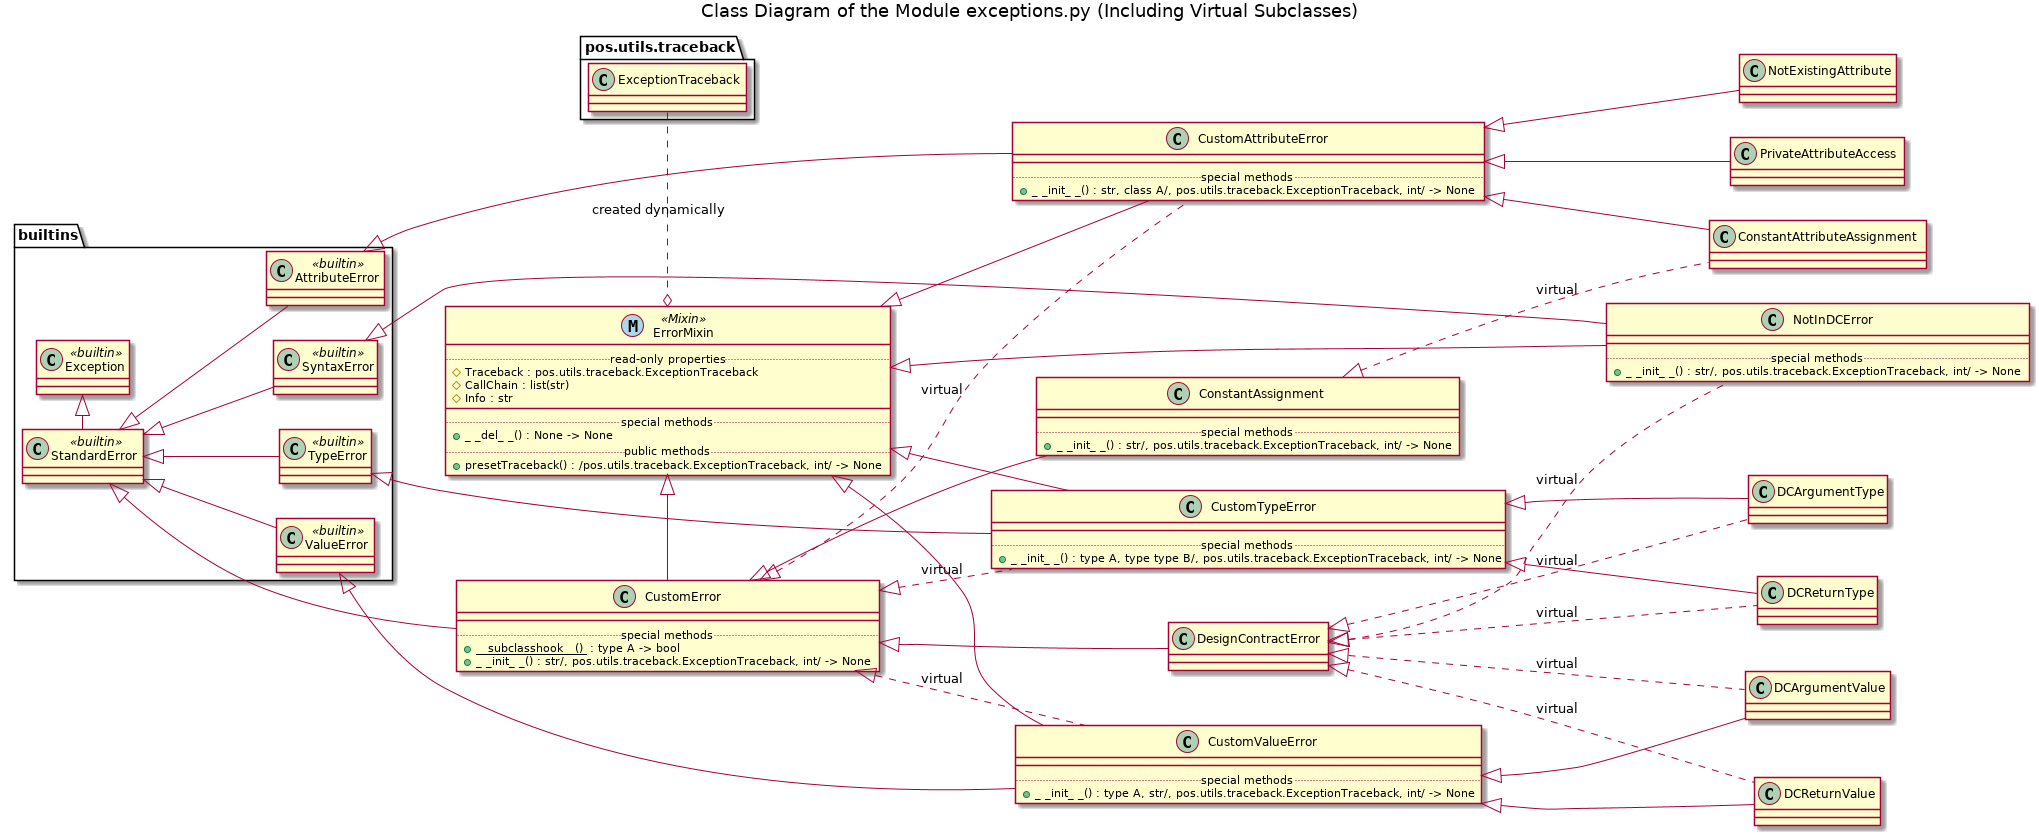

The diagram above was rendered by PlantUML. Its source (embedded in the PNG):
@startuml pos_exceptions_classes

title Class Diagram of the Module exceptions.py (Including Virtual Subclasses)

left to right direction

namespace pos.utils.traceback {
    class ExceptionTraceback
}

namespace builtins {
    class Exception <<builtin>>
    
    class StandardError <<builtin>>
    
    StandardError -|> Exception
    
    class SyntaxError <<builtin>>
    
    class AttributeError <<builtin>>
    
    class TypeError <<builtin>>
    
    class ValueError <<builtin>>
    
    StandardError <|-- SyntaxError
    
    StandardError <|-- AttributeError
    
    StandardError <|-- TypeError
    
    StandardError <|-- ValueError
}
















class ErrorMixin <<(M, lightblue) Mixin>> {
    ..read-only properties..
    # Traceback : pos.utils.traceback.ExceptionTraceback
    # {field} CallChain : list(str)
    # Info : str
    __
    ..special methods..
    + _ _del_ _() : None -> None
    ..public methods..
    + presetTraceback() : /pos.utils.traceback.ExceptionTraceback, int/ -> None
}



class CustomError {
    __
    ..special methods..
    + <u>__subclasshook__()</u> : type A -> bool
    + _ _init_ _() : str/, pos.utils.traceback.ExceptionTraceback, int/ -> None
}



class CustomTypeError {
    __
    ..special methods..
    + _ _init_ _() : type A, type type B/, pos.utils.traceback.ExceptionTraceback, int/ -> None
}



class CustomValueError {
    __
    ..special methods..
    + _ _init_ _() : type A, str/, pos.utils.traceback.ExceptionTraceback, int/ -> None
}



class CustomAttributeError {
    __
    ..special methods..
    + _ _init_ _() : str, class A/, pos.utils.traceback.ExceptionTraceback, int/ -> None
}



class ConstantAssignment {
    __
    ..special methods..
    + _ _init_ _() : str/, pos.utils.traceback.ExceptionTraceback, int/ -> None
}



class NotInDCError {
    __
    ..special methods..
    + _ _init_ _() : str/, pos.utils.traceback.ExceptionTraceback, int/ -> None
}

pos.utils.traceback.ExceptionTraceback .o ErrorMixin : created dynamically

builtins.SyntaxError <|---- NotInDCError

builtins.AttributeError <|--- CustomAttributeError

builtins.StandardError <|--- CustomError

builtins.TypeError <|--- CustomTypeError

builtins.ValueError <|--- CustomValueError

CustomError <|-- DesignContractError

CustomError <|-- ConstantAssignment

CustomAttributeError <|-- ConstantAttributeAssignment

CustomAttributeError <|-- NotExistingAttribute

CustomAttributeError <|-- PrivateAttributeAccess

CustomTypeError <|-- DCArgumentType

CustomTypeError <|-- DCReturnType

CustomValueError <|-- DCArgumentValue

CustomValueError <|-- DCReturnValue

CustomError <|.. CustomAttributeError : virtual

CustomError <|.. CustomTypeError : virtual

CustomError <|.. CustomValueError : virtual

DesignContractError <|.. DCArgumentType : virtual

DesignContractError <|.. DCArgumentValue : virtual

DesignContractError <|.. DCReturnType : virtual

DesignContractError <|.. DCReturnValue : virtual

DesignContractError <|.. NotInDCError : virtual

ConstantAssignment <|.. ConstantAttributeAssignment : virtual

ErrorMixin <|- CustomError

ErrorMixin <|-- CustomAttributeError

ErrorMixin <|-- CustomTypeError

ErrorMixin <|-- CustomValueError

ErrorMixin <|--- NotInDCError

@enduml